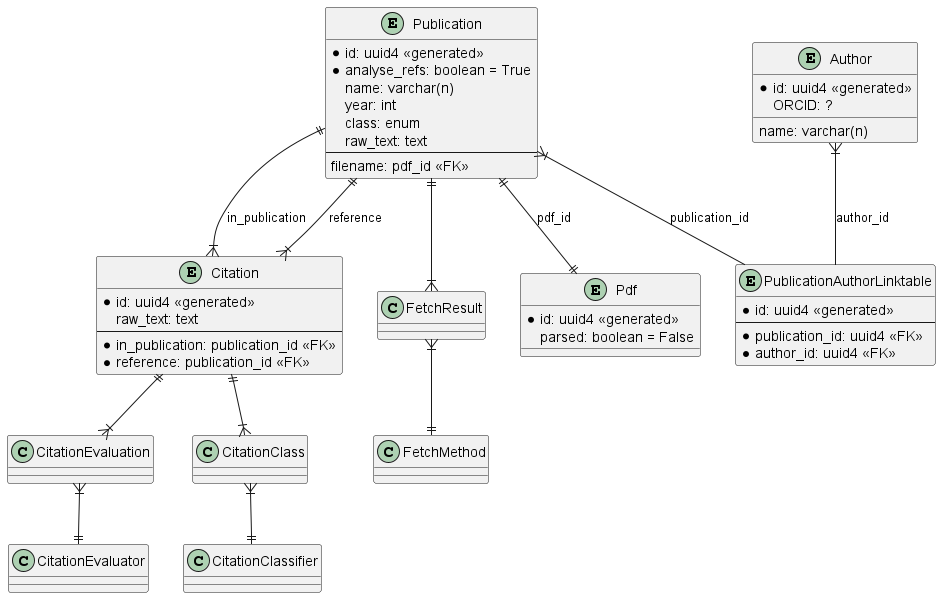

The diagram above was rendered by PlantUML. Its source (embedded in the PNG):
@startuml Database Schema
'skinparam linetype ortho

entity Publication{
    *id: uuid4 <<generated>>
    *analyse_refs: boolean = True
    name: varchar(n)
    'university
    'faculty
    'programme
    year: int
    class: enum
    raw_text: text
    --
    filename: pdf_id <<FK>>
}

entity Pdf {
    *id: uuid4 <<generated>>
    parsed: boolean = False
}

entity PublicationAuthorLinktable{
    *id: uuid4 <<generated>>
    --
    *publication_id: uuid4 <<FK>>
    *author_id: uuid4 <<FK>>
}

entity Author{
    *id: uuid4 <<generated>>
    ORCID: ?
    name: varchar(n)
}

entity Citation{
    *id: uuid4 <<generated>>
    raw_text: text
    --
    *in_publication: publication_id <<FK>>
    *reference: publication_id <<FK>>
}

Publication ||--|| Pdf: pdf_id
Publication }|-- PublicationAuthorLinktable: publication_id
Author }|-- PublicationAuthorLinktable: author_id

Publication ||--|{ FetchResult
FetchResult }|--|| FetchMethod

Publication ||--|{ Citation: in_publication
Publication ||--|{ Citation: reference

Citation ||--|{ CitationClass
CitationClass }|--|| CitationClassifier
Citation ||--|{ CitationEvaluation
CitationEvaluation }|--|| CitationEvaluator

@enduml